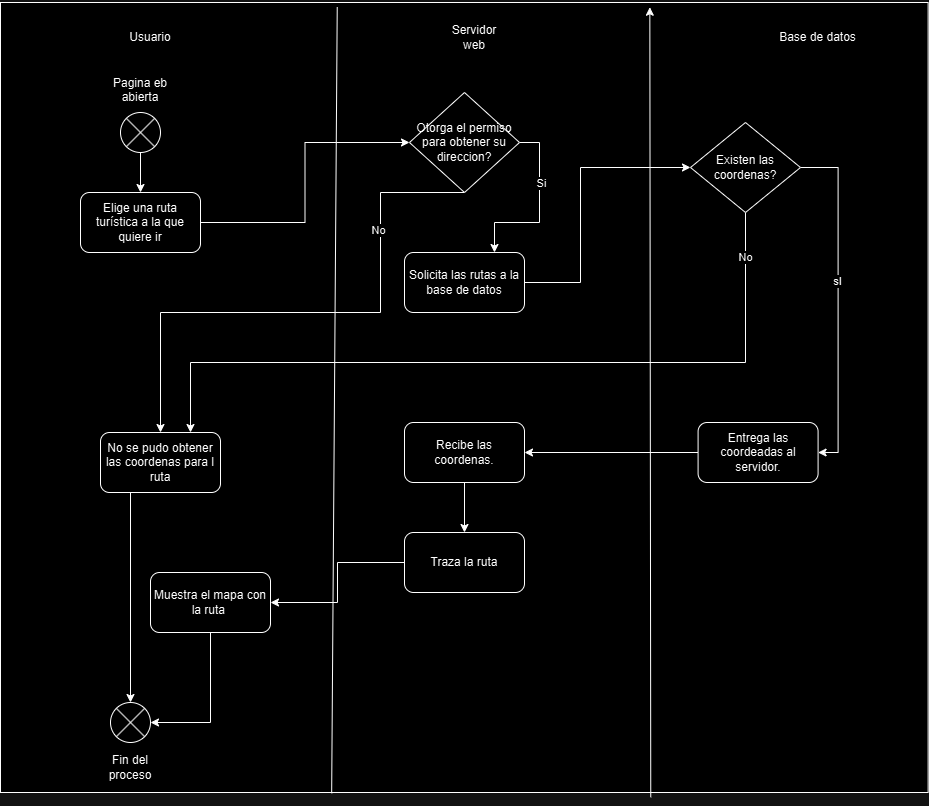

The diagram above was exported from draw.io. Its source (the exported page's mxGraphModel, read from the mxfile embedded in the PNG):
<mxGraphModel dx="2076" dy="1742" grid="1" gridSize="10" guides="1" tooltips="1" connect="1" arrows="1" fold="1" page="1" pageScale="1" pageWidth="827" pageHeight="1169" math="0" shadow="0">
  <root>
    <mxCell id="0" />
    <mxCell id="1" parent="0" />
    <mxCell id="EE2h_r2wnl54054FeM9y-18" value="" style="rounded=0;whiteSpace=wrap;html=1;" vertex="1" parent="1">
      <mxGeometry x="-130" y="-300" width="927.62" height="790" as="geometry" />
    </mxCell>
    <mxCell id="EE2h_r2wnl54054FeM9y-9" value="Base de datos" style="text;html=1;align=center;verticalAlign=middle;whiteSpace=wrap;rounded=0;" vertex="1" parent="1">
      <mxGeometry x="640" y="-280" width="95.18" height="30" as="geometry" />
    </mxCell>
    <mxCell id="EE2h_r2wnl54054FeM9y-10" value="Servidor web" style="text;html=1;align=center;verticalAlign=middle;whiteSpace=wrap;rounded=0;" vertex="1" parent="1">
      <mxGeometry x="314" y="-280" width="60" height="30" as="geometry" />
    </mxCell>
    <mxCell id="EE2h_r2wnl54054FeM9y-27" style="edgeStyle=orthogonalEdgeStyle;rounded=0;orthogonalLoop=1;jettySize=auto;html=1;exitX=0.5;exitY=1;exitDx=0;exitDy=0;" edge="1" parent="1" source="EE2h_r2wnl54054FeM9y-60" target="EE2h_r2wnl54054FeM9y-13">
      <mxGeometry relative="1" as="geometry">
        <mxPoint x="10" y="-150" as="sourcePoint" />
      </mxGeometry>
    </mxCell>
    <mxCell id="EE2h_r2wnl54054FeM9y-34" style="edgeStyle=orthogonalEdgeStyle;rounded=0;orthogonalLoop=1;jettySize=auto;html=1;exitX=1;exitY=0.5;exitDx=0;exitDy=0;entryX=0;entryY=0.5;entryDx=0;entryDy=0;" edge="1" parent="1" source="EE2h_r2wnl54054FeM9y-13" target="EE2h_r2wnl54054FeM9y-14">
      <mxGeometry relative="1" as="geometry" />
    </mxCell>
    <mxCell id="EE2h_r2wnl54054FeM9y-13" value="Elige una ruta turística a la que quiere ir" style="rounded=1;whiteSpace=wrap;html=1;" vertex="1" parent="1">
      <mxGeometry x="-49.999999999999986" y="-110" width="120" height="60" as="geometry" />
    </mxCell>
    <mxCell id="EE2h_r2wnl54054FeM9y-43" style="edgeStyle=orthogonalEdgeStyle;rounded=0;orthogonalLoop=1;jettySize=auto;html=1;exitX=1;exitY=0.5;exitDx=0;exitDy=0;entryX=0.75;entryY=0;entryDx=0;entryDy=0;" edge="1" parent="1" source="EE2h_r2wnl54054FeM9y-14" target="EE2h_r2wnl54054FeM9y-15">
      <mxGeometry relative="1" as="geometry" />
    </mxCell>
    <mxCell id="EE2h_r2wnl54054FeM9y-44" value="Si" style="edgeLabel;html=1;align=center;verticalAlign=middle;resizable=0;points=[];" vertex="1" connectable="0" parent="EE2h_r2wnl54054FeM9y-43">
      <mxGeometry x="-0.3189" y="1" relative="1" as="geometry">
        <mxPoint as="offset" />
      </mxGeometry>
    </mxCell>
    <mxCell id="EE2h_r2wnl54054FeM9y-52" style="edgeStyle=orthogonalEdgeStyle;rounded=0;orthogonalLoop=1;jettySize=auto;html=1;exitX=0.5;exitY=1;exitDx=0;exitDy=0;entryX=0.5;entryY=0;entryDx=0;entryDy=0;" edge="1" parent="1" source="EE2h_r2wnl54054FeM9y-14" target="EE2h_r2wnl54054FeM9y-51">
      <mxGeometry relative="1" as="geometry">
        <Array as="points">
          <mxPoint x="250" y="-110" />
          <mxPoint x="250" y="10" />
          <mxPoint x="30" y="10" />
        </Array>
      </mxGeometry>
    </mxCell>
    <mxCell id="EE2h_r2wnl54054FeM9y-53" value="No" style="edgeLabel;html=1;align=center;verticalAlign=middle;resizable=0;points=[];" vertex="1" connectable="0" parent="EE2h_r2wnl54054FeM9y-52">
      <mxGeometry x="-0.5559" y="-3" relative="1" as="geometry">
        <mxPoint as="offset" />
      </mxGeometry>
    </mxCell>
    <mxCell id="EE2h_r2wnl54054FeM9y-14" value="Otorga el permiso para obtener su direccion?" style="rhombus;whiteSpace=wrap;html=1;" vertex="1" parent="1">
      <mxGeometry x="279" y="-210" width="110" height="100" as="geometry" />
    </mxCell>
    <mxCell id="EE2h_r2wnl54054FeM9y-33" style="edgeStyle=orthogonalEdgeStyle;rounded=0;orthogonalLoop=1;jettySize=auto;html=1;exitX=1;exitY=0.5;exitDx=0;exitDy=0;entryX=0;entryY=0.5;entryDx=0;entryDy=0;" edge="1" parent="1" source="EE2h_r2wnl54054FeM9y-15" target="EE2h_r2wnl54054FeM9y-16">
      <mxGeometry relative="1" as="geometry">
        <Array as="points">
          <mxPoint x="450" y="-20" />
          <mxPoint x="450" y="-135" />
        </Array>
      </mxGeometry>
    </mxCell>
    <mxCell id="EE2h_r2wnl54054FeM9y-15" value="Solicita las rutas a la base de datos" style="rounded=1;whiteSpace=wrap;html=1;" vertex="1" parent="1">
      <mxGeometry x="273.99999999999994" y="-50" width="120" height="60" as="geometry" />
    </mxCell>
    <mxCell id="EE2h_r2wnl54054FeM9y-37" style="edgeStyle=orthogonalEdgeStyle;rounded=0;orthogonalLoop=1;jettySize=auto;html=1;exitX=1;exitY=0.5;exitDx=0;exitDy=0;entryX=1;entryY=0.5;entryDx=0;entryDy=0;" edge="1" parent="1" source="EE2h_r2wnl54054FeM9y-16" target="EE2h_r2wnl54054FeM9y-17">
      <mxGeometry relative="1" as="geometry" />
    </mxCell>
    <mxCell id="EE2h_r2wnl54054FeM9y-38" value="sI" style="edgeLabel;html=1;align=center;verticalAlign=middle;resizable=0;points=[];" vertex="1" connectable="0" parent="EE2h_r2wnl54054FeM9y-37">
      <mxGeometry x="-0.12" y="-1" relative="1" as="geometry">
        <mxPoint as="offset" />
      </mxGeometry>
    </mxCell>
    <mxCell id="EE2h_r2wnl54054FeM9y-54" style="edgeStyle=orthogonalEdgeStyle;rounded=0;orthogonalLoop=1;jettySize=auto;html=1;exitX=0.5;exitY=1;exitDx=0;exitDy=0;entryX=0.75;entryY=0;entryDx=0;entryDy=0;" edge="1" parent="1" source="EE2h_r2wnl54054FeM9y-16" target="EE2h_r2wnl54054FeM9y-51">
      <mxGeometry relative="1" as="geometry">
        <Array as="points">
          <mxPoint x="615" y="60" />
          <mxPoint x="60" y="60" />
        </Array>
      </mxGeometry>
    </mxCell>
    <mxCell id="EE2h_r2wnl54054FeM9y-55" value="No" style="edgeLabel;html=1;align=center;verticalAlign=middle;resizable=0;points=[];" vertex="1" connectable="0" parent="EE2h_r2wnl54054FeM9y-54">
      <mxGeometry x="-0.887" y="-1" relative="1" as="geometry">
        <mxPoint as="offset" />
      </mxGeometry>
    </mxCell>
    <mxCell id="EE2h_r2wnl54054FeM9y-16" value="Existen las coordenas?" style="rhombus;whiteSpace=wrap;html=1;" vertex="1" parent="1">
      <mxGeometry x="560.0000000000001" y="-180" width="110" height="90" as="geometry" />
    </mxCell>
    <mxCell id="EE2h_r2wnl54054FeM9y-39" style="edgeStyle=orthogonalEdgeStyle;rounded=0;orthogonalLoop=1;jettySize=auto;html=1;entryX=1;entryY=0.5;entryDx=0;entryDy=0;" edge="1" parent="1" source="EE2h_r2wnl54054FeM9y-17" target="EE2h_r2wnl54054FeM9y-24">
      <mxGeometry relative="1" as="geometry" />
    </mxCell>
    <mxCell id="EE2h_r2wnl54054FeM9y-17" value="Entrega las coordeadas al servidor." style="rounded=1;whiteSpace=wrap;html=1;" vertex="1" parent="1">
      <mxGeometry x="567.5899999999999" y="120" width="120" height="60" as="geometry" />
    </mxCell>
    <mxCell id="EE2h_r2wnl54054FeM9y-20" value="" style="endArrow=none;html=1;rounded=0;entryX=0.363;entryY=0.006;entryDx=0;entryDy=0;entryPerimeter=0;exitX=0.357;exitY=1.001;exitDx=0;exitDy=0;exitPerimeter=0;" edge="1" parent="1" source="EE2h_r2wnl54054FeM9y-18" target="EE2h_r2wnl54054FeM9y-18">
      <mxGeometry width="50" height="50" relative="1" as="geometry">
        <mxPoint x="230" y="50" as="sourcePoint" />
        <mxPoint x="280" as="targetPoint" />
      </mxGeometry>
    </mxCell>
    <mxCell id="EE2h_r2wnl54054FeM9y-21" value="" style="endArrow=classic;html=1;rounded=0;entryX=0.7;entryY=0.006;entryDx=0;entryDy=0;exitX=0.701;exitY=1.006;exitDx=0;exitDy=0;entryPerimeter=0;exitPerimeter=0;" edge="1" parent="1" source="EE2h_r2wnl54054FeM9y-18" target="EE2h_r2wnl54054FeM9y-18">
      <mxGeometry relative="1" as="geometry">
        <mxPoint x="330" y="10" as="sourcePoint" />
        <mxPoint x="490" y="10" as="targetPoint" />
      </mxGeometry>
    </mxCell>
    <mxCell id="EE2h_r2wnl54054FeM9y-8" value="Usuario" style="text;html=1;align=center;verticalAlign=middle;whiteSpace=wrap;rounded=0;" vertex="1" parent="1">
      <mxGeometry x="-10" y="-280" width="60" height="30" as="geometry" />
    </mxCell>
    <mxCell id="EE2h_r2wnl54054FeM9y-40" style="edgeStyle=orthogonalEdgeStyle;rounded=0;orthogonalLoop=1;jettySize=auto;html=1;entryX=0.5;entryY=0;entryDx=0;entryDy=0;" edge="1" parent="1" source="EE2h_r2wnl54054FeM9y-24" target="EE2h_r2wnl54054FeM9y-25">
      <mxGeometry relative="1" as="geometry" />
    </mxCell>
    <mxCell id="EE2h_r2wnl54054FeM9y-24" value="Recibe las coordenas." style="rounded=1;whiteSpace=wrap;html=1;" vertex="1" parent="1">
      <mxGeometry x="273.9999999999999" y="120" width="120" height="60" as="geometry" />
    </mxCell>
    <mxCell id="EE2h_r2wnl54054FeM9y-41" style="edgeStyle=orthogonalEdgeStyle;rounded=0;orthogonalLoop=1;jettySize=auto;html=1;entryX=1;entryY=0.5;entryDx=0;entryDy=0;" edge="1" parent="1" source="EE2h_r2wnl54054FeM9y-25" target="EE2h_r2wnl54054FeM9y-26">
      <mxGeometry relative="1" as="geometry" />
    </mxCell>
    <mxCell id="EE2h_r2wnl54054FeM9y-25" value="Traza la ruta" style="rounded=1;whiteSpace=wrap;html=1;" vertex="1" parent="1">
      <mxGeometry x="273.99999999999994" y="230" width="120" height="60" as="geometry" />
    </mxCell>
    <mxCell id="EE2h_r2wnl54054FeM9y-57" style="edgeStyle=orthogonalEdgeStyle;rounded=0;orthogonalLoop=1;jettySize=auto;html=1;entryX=1;entryY=0.5;entryDx=0;entryDy=0;" edge="1" parent="1" source="EE2h_r2wnl54054FeM9y-26" target="EE2h_r2wnl54054FeM9y-62">
      <mxGeometry relative="1" as="geometry">
        <mxPoint x="60" y="410" as="targetPoint" />
      </mxGeometry>
    </mxCell>
    <mxCell id="EE2h_r2wnl54054FeM9y-26" value="Muestra el mapa con la ruta&amp;nbsp;" style="rounded=1;whiteSpace=wrap;html=1;" vertex="1" parent="1">
      <mxGeometry x="19.999999999999957" y="270" width="120" height="60" as="geometry" />
    </mxCell>
    <mxCell id="EE2h_r2wnl54054FeM9y-56" style="edgeStyle=orthogonalEdgeStyle;rounded=0;orthogonalLoop=1;jettySize=auto;html=1;exitX=0.25;exitY=1;exitDx=0;exitDy=0;entryX=0.5;entryY=0;entryDx=0;entryDy=0;" edge="1" parent="1" source="EE2h_r2wnl54054FeM9y-51" target="EE2h_r2wnl54054FeM9y-62">
      <mxGeometry relative="1" as="geometry">
        <mxPoint y="380" as="targetPoint" />
      </mxGeometry>
    </mxCell>
    <mxCell id="EE2h_r2wnl54054FeM9y-51" value="No se pudo obtener las coordenas para l ruta" style="rounded=1;whiteSpace=wrap;html=1;" vertex="1" parent="1">
      <mxGeometry x="-30.000000000000043" y="130" width="120" height="60" as="geometry" />
    </mxCell>
    <mxCell id="EE2h_r2wnl54054FeM9y-60" value="" style="shape=sumEllipse;perimeter=ellipsePerimeter;whiteSpace=wrap;html=1;backgroundOutline=1;" vertex="1" parent="1">
      <mxGeometry x="-10" y="-190" width="40" height="40" as="geometry" />
    </mxCell>
    <mxCell id="EE2h_r2wnl54054FeM9y-61" value="Pagina eb abierta&lt;div&gt;&lt;br&gt;&lt;/div&gt;" style="text;html=1;align=center;verticalAlign=middle;whiteSpace=wrap;rounded=0;" vertex="1" parent="1">
      <mxGeometry x="-20" y="-220" width="60" height="30" as="geometry" />
    </mxCell>
    <mxCell id="EE2h_r2wnl54054FeM9y-62" value="" style="shape=sumEllipse;perimeter=ellipsePerimeter;whiteSpace=wrap;html=1;backgroundOutline=1;" vertex="1" parent="1">
      <mxGeometry x="-20" y="400" width="40" height="40" as="geometry" />
    </mxCell>
    <mxCell id="EE2h_r2wnl54054FeM9y-63" value="Fin del proceso" style="text;html=1;align=center;verticalAlign=middle;whiteSpace=wrap;rounded=0;" vertex="1" parent="1">
      <mxGeometry x="-30" y="450" width="60" height="30" as="geometry" />
    </mxCell>
  </root>
</mxGraphModel>